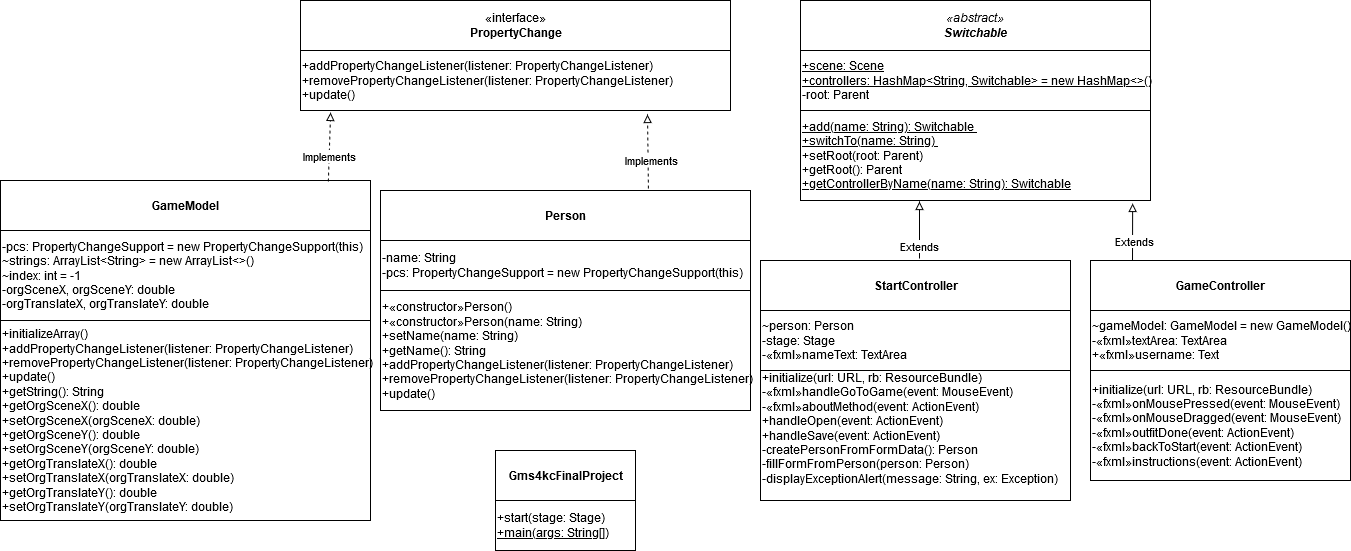

The diagram above was exported from draw.io. Its source (the exported page's mxGraphModel, read from the mxfile embedded in the PNG):
<mxGraphModel dx="2084" dy="443" grid="1" gridSize="10" guides="1" tooltips="1" connect="1" arrows="1" fold="1" page="1" pageScale="1" pageWidth="850" pageHeight="1100" math="0" shadow="0">
  <root>
    <mxCell id="0" />
    <mxCell id="1" parent="0" />
    <mxCell id="YsfuSBuQYt0_oHXWq403-1" value="«interface»&lt;br&gt;&lt;b&gt;PropertyChange &lt;br&gt;&lt;/b&gt;" style="html=1;" vertex="1" parent="1">
      <mxGeometry x="100" y="90" width="430" height="50" as="geometry" />
    </mxCell>
    <mxCell id="YsfuSBuQYt0_oHXWq403-2" value="&lt;div align=&quot;left&quot;&gt;+addPropertyChangeListener(listener: PropertyChangeListener)&lt;br&gt;+removePropertyChangeListener(listener: PropertyChangeListener) &lt;br&gt;+update()&lt;/div&gt;" style="html=1;align=left;" vertex="1" parent="1">
      <mxGeometry x="100" y="140" width="430" height="60" as="geometry" />
    </mxCell>
    <mxCell id="YsfuSBuQYt0_oHXWq403-4" value="&lt;i&gt;«abstract»&lt;br&gt;&lt;b&gt;Switchable&lt;/b&gt;&lt;/i&gt;" style="html=1;" vertex="1" parent="1">
      <mxGeometry x="600" y="90" width="350" height="50" as="geometry" />
    </mxCell>
    <mxCell id="YsfuSBuQYt0_oHXWq403-5" value="&lt;div align=&quot;left&quot;&gt;&lt;u&gt;+add(name: String): &lt;/u&gt;&lt;u&gt;&lt;u&gt;Switchable&lt;/u&gt;&amp;nbsp; &lt;/u&gt;&lt;u&gt;&lt;br&gt;+switchTo(name: String)&amp;nbsp; &lt;/u&gt;&lt;br&gt;+setRoot(root: Parent)&amp;nbsp;&amp;nbsp;&amp;nbsp; &lt;br&gt;+getRoot(): Parent &amp;nbsp;&amp;nbsp;&amp;nbsp; &lt;br&gt;&lt;u&gt;+getControllerByName(name: String): Switchable&lt;/u&gt;&lt;br&gt;&lt;/div&gt;" style="html=1;align=left;" vertex="1" parent="1">
      <mxGeometry x="600" y="200" width="350" height="90" as="geometry" />
    </mxCell>
    <mxCell id="YsfuSBuQYt0_oHXWq403-6" value="&lt;u&gt;+scene: &lt;/u&gt;&lt;u&gt;Scene &lt;/u&gt;&lt;br&gt;&lt;u&gt;+controllers: &lt;/u&gt;&lt;u&gt;&lt;u&gt;HashMap&amp;lt;String, Switchable&amp;gt;&lt;/u&gt; = new HashMap&amp;lt;&amp;gt;()&lt;/u&gt;&lt;br&gt;-root: Parent " style="html=1;align=left;" vertex="1" parent="1">
      <mxGeometry x="600" y="140" width="350" height="60" as="geometry" />
    </mxCell>
    <mxCell id="YsfuSBuQYt0_oHXWq403-7" value="&lt;b&gt;StartController&lt;/b&gt;" style="html=1;" vertex="1" parent="1">
      <mxGeometry x="560" y="350" width="310" height="50" as="geometry" />
    </mxCell>
    <mxCell id="YsfuSBuQYt0_oHXWq403-8" value="&lt;div align=&quot;left&quot;&gt;~person: Person&lt;/div&gt;&lt;div align=&quot;left&quot;&gt;-stage: Stage&lt;/div&gt;&lt;div align=&quot;left&quot;&gt;-«fxml»nameText: TextArea&lt;br&gt;&lt;/div&gt;" style="html=1;align=left;" vertex="1" parent="1">
      <mxGeometry x="560" y="400" width="310" height="60" as="geometry" />
    </mxCell>
    <mxCell id="YsfuSBuQYt0_oHXWq403-9" value="+initialize(url: URL, rb: ResourceBundle) &lt;br&gt;-«fxml»handleGoToGame(event: MouseEvent) &lt;br&gt;-«fxml»aboutMethod(event: ActionEvent) &lt;br&gt;+handleOpen(event: ActionEvent) &lt;br&gt;+handleSave(event: ActionEvent) &lt;br&gt;-createPersonFromFormData(): Person&lt;br&gt;-fillFormFromPerson(person: Person)&lt;br&gt;-displayExceptionAlert(message: String, ex: Exception)&amp;nbsp;&amp;nbsp; &lt;br&gt;&amp;nbsp; " style="html=1;align=left;" vertex="1" parent="1">
      <mxGeometry x="560" y="460" width="310" height="130" as="geometry" />
    </mxCell>
    <mxCell id="YsfuSBuQYt0_oHXWq403-10" value="" style="endArrow=block;html=1;endFill=0;" edge="1" parent="1">
      <mxGeometry width="50" height="50" relative="1" as="geometry">
        <mxPoint x="719" y="348" as="sourcePoint" />
        <mxPoint x="719" y="291" as="targetPoint" />
      </mxGeometry>
    </mxCell>
    <mxCell id="YsfuSBuQYt0_oHXWq403-12" value="Extends" style="edgeLabel;html=1;align=center;verticalAlign=middle;resizable=0;points=[];" vertex="1" connectable="0" parent="YsfuSBuQYt0_oHXWq403-10">
      <mxGeometry x="-0.5439" y="1" relative="1" as="geometry">
        <mxPoint as="offset" />
      </mxGeometry>
    </mxCell>
    <mxCell id="YsfuSBuQYt0_oHXWq403-13" value="&lt;b&gt;GameController&lt;/b&gt;" style="html=1;" vertex="1" parent="1">
      <mxGeometry x="890" y="350" width="260" height="50" as="geometry" />
    </mxCell>
    <mxCell id="YsfuSBuQYt0_oHXWq403-14" value="&lt;div align=&quot;left&quot;&gt;~gameModel: GameModel = new GameModel()&lt;br&gt;-«fxml»textArea: TextArea&lt;br&gt;+«fxml»username: Text&lt;br&gt;&lt;/div&gt;" style="html=1;align=left;" vertex="1" parent="1">
      <mxGeometry x="890" y="400" width="260" height="60" as="geometry" />
    </mxCell>
    <mxCell id="YsfuSBuQYt0_oHXWq403-16" value="&lt;div align=&quot;left&quot;&gt;+initialize(url: URL, rb: ResourceBundle)&amp;nbsp; &lt;br&gt;-«fxml»onMousePressed(event: MouseEvent) &lt;br&gt;-«fxml»onMouseDragged(event: MouseEvent)&lt;br&gt;-«fxml»outfitDone(event: ActionEvent) &lt;br&gt;-«fxml»backToStart(event: ActionEvent) &lt;br&gt;-«fxml»instructions(event: ActionEvent)&lt;/div&gt;" style="html=1;align=left;" vertex="1" parent="1">
      <mxGeometry x="890" y="460" width="260" height="110" as="geometry" />
    </mxCell>
    <mxCell id="YsfuSBuQYt0_oHXWq403-17" value="" style="endArrow=block;html=1;entryX=0.949;entryY=1.033;entryDx=0;entryDy=0;entryPerimeter=0;endFill=0;" edge="1" parent="1" target="YsfuSBuQYt0_oHXWq403-5">
      <mxGeometry width="50" height="50" relative="1" as="geometry">
        <mxPoint x="932" y="350" as="sourcePoint" />
        <mxPoint x="950" y="300" as="targetPoint" />
      </mxGeometry>
    </mxCell>
    <mxCell id="YsfuSBuQYt0_oHXWq403-18" value="Extends" style="edgeLabel;html=1;align=center;verticalAlign=middle;resizable=0;points=[];" vertex="1" connectable="0" parent="YsfuSBuQYt0_oHXWq403-17">
      <mxGeometry x="-0.2985" y="-1" relative="1" as="geometry">
        <mxPoint as="offset" />
      </mxGeometry>
    </mxCell>
    <mxCell id="YsfuSBuQYt0_oHXWq403-19" value="&lt;b&gt;Person&lt;/b&gt;" style="html=1;" vertex="1" parent="1">
      <mxGeometry x="180" y="280" width="370" height="50" as="geometry" />
    </mxCell>
    <mxCell id="YsfuSBuQYt0_oHXWq403-20" value="-name: String&lt;br&gt;-pcs: PropertyChangeSupport = new PropertyChangeSupport(this)" style="html=1;align=left;" vertex="1" parent="1">
      <mxGeometry x="180" y="330" width="370" height="50" as="geometry" />
    </mxCell>
    <mxCell id="YsfuSBuQYt0_oHXWq403-21" value="&lt;div align=&quot;left&quot;&gt;+«constructor»Person()&lt;br&gt;+«constructor»Person(name: String) &lt;br&gt;+setName(name: String) &lt;br&gt;+getName(): String &lt;br&gt;+addPropertyChangeListener(listener: PropertyChangeListener) &lt;br&gt;+removePropertyChangeListener(listener: PropertyChangeListener) &lt;br&gt;+update()&lt;br&gt;&lt;/div&gt;" style="html=1;align=left;" vertex="1" parent="1">
      <mxGeometry x="180" y="380" width="370" height="120" as="geometry" />
    </mxCell>
    <mxCell id="YsfuSBuQYt0_oHXWq403-24" value="" style="endArrow=block;dashed=1;html=1;endFill=0;exitX=0.724;exitY=-0.04;exitDx=0;exitDy=0;exitPerimeter=0;" edge="1" parent="1" source="YsfuSBuQYt0_oHXWq403-19">
      <mxGeometry width="50" height="50" relative="1" as="geometry">
        <mxPoint x="447" y="270" as="sourcePoint" />
        <mxPoint x="447" y="204" as="targetPoint" />
      </mxGeometry>
    </mxCell>
    <mxCell id="YsfuSBuQYt0_oHXWq403-25" value="Implements" style="edgeLabel;html=1;align=center;verticalAlign=middle;resizable=0;points=[];" vertex="1" connectable="0" parent="YsfuSBuQYt0_oHXWq403-24">
      <mxGeometry x="-0.2329" y="-3" relative="1" as="geometry">
        <mxPoint as="offset" />
      </mxGeometry>
    </mxCell>
    <mxCell id="YsfuSBuQYt0_oHXWq403-26" value="&lt;b&gt;GameModel&lt;/b&gt;" style="html=1;" vertex="1" parent="1">
      <mxGeometry x="-200" y="270" width="370" height="50" as="geometry" />
    </mxCell>
    <mxCell id="YsfuSBuQYt0_oHXWq403-27" value="&lt;div align=&quot;left&quot;&gt;-pcs: PropertyChangeSupport = new PropertyChangeSupport(this)&lt;br&gt;~strings: ArrayList&amp;lt;String&amp;gt; = new ArrayList&amp;lt;&amp;gt;()&lt;br&gt;~index: int = -1&lt;br&gt;-orgSceneX, orgSceneY: double&lt;br&gt;-orgTranslateX, orgTranslateY: double&lt;br&gt;&lt;/div&gt;" style="html=1;align=left;" vertex="1" parent="1">
      <mxGeometry x="-200" y="320" width="370" height="90" as="geometry" />
    </mxCell>
    <mxCell id="YsfuSBuQYt0_oHXWq403-28" value="&lt;div align=&quot;left&quot;&gt;+initializeArray()&lt;br&gt;+addPropertyChangeListener(listener: PropertyChangeListener) &lt;br&gt;+removePropertyChangeListener(listener: PropertyChangeListener) &lt;br&gt;+update() &lt;br&gt;+getString(): String&lt;br&gt;+getOrgSceneX(): double&lt;br&gt;+setOrgSceneX(orgSceneX: double)&lt;br&gt;+getOrgSceneY(): double&lt;br&gt;+setOrgSceneY(orgSceneY: double)&lt;br&gt;+getOrgTranslateX(): double&lt;br&gt;+setOrgTranslateX(orgTranslateX: double)&lt;br&gt;+getOrgTranslateY(): double&lt;br&gt;+setOrgTranslateY(orgTranslateY: double)&lt;/div&gt;" style="html=1;align=left;" vertex="1" parent="1">
      <mxGeometry x="-200" y="410" width="370" height="200" as="geometry" />
    </mxCell>
    <mxCell id="YsfuSBuQYt0_oHXWq403-29" value="" style="endArrow=block;dashed=1;html=1;entryX=0.07;entryY=1.033;entryDx=0;entryDy=0;entryPerimeter=0;exitX=0.886;exitY=0.02;exitDx=0;exitDy=0;exitPerimeter=0;endFill=0;" edge="1" parent="1" source="YsfuSBuQYt0_oHXWq403-26" target="YsfuSBuQYt0_oHXWq403-2">
      <mxGeometry width="50" height="50" relative="1" as="geometry">
        <mxPoint x="120" y="260" as="sourcePoint" />
        <mxPoint x="160" y="220" as="targetPoint" />
      </mxGeometry>
    </mxCell>
    <mxCell id="YsfuSBuQYt0_oHXWq403-30" value="Implements" style="edgeLabel;html=1;align=center;verticalAlign=middle;resizable=0;points=[];" vertex="1" connectable="0" parent="YsfuSBuQYt0_oHXWq403-29">
      <mxGeometry x="-0.2463" relative="1" as="geometry">
        <mxPoint as="offset" />
      </mxGeometry>
    </mxCell>
    <mxCell id="YsfuSBuQYt0_oHXWq403-31" value="&lt;b&gt;Gms4kcFinalProject&lt;/b&gt;" style="html=1;" vertex="1" parent="1">
      <mxGeometry x="295" y="540" width="140" height="50" as="geometry" />
    </mxCell>
    <mxCell id="YsfuSBuQYt0_oHXWq403-32" value="&lt;div align=&quot;left&quot;&gt;+start(stage: Stage)&lt;br&gt;&lt;u&gt;+main(args: String[])&lt;/u&gt;&lt;br&gt;&lt;/div&gt;" style="html=1;align=left;" vertex="1" parent="1">
      <mxGeometry x="295" y="590" width="140" height="50" as="geometry" />
    </mxCell>
  </root>
</mxGraphModel>